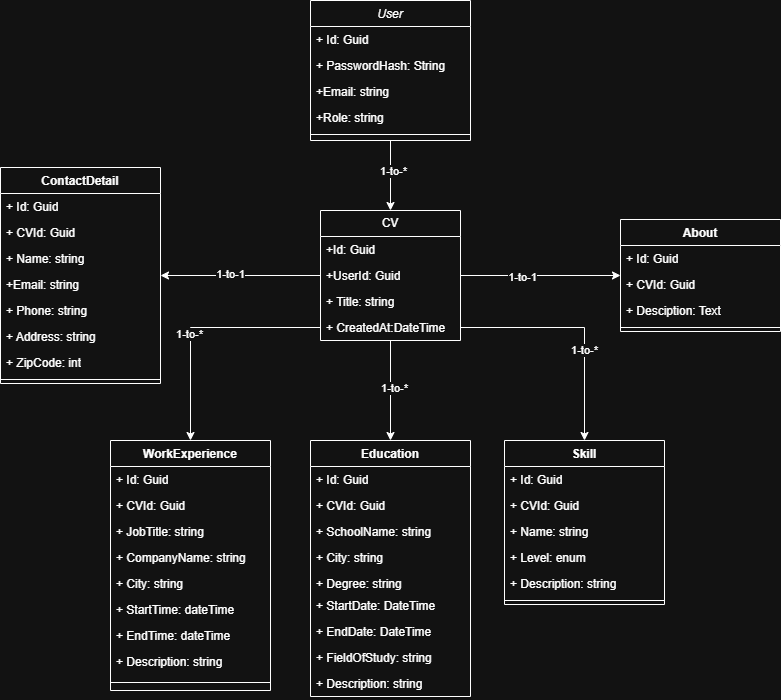

The diagram above was exported from draw.io. Its source (the exported page's mxGraphModel, read from the mxfile embedded in the PNG):
<mxGraphModel dx="2261" dy="1941" grid="1" gridSize="10" guides="1" tooltips="1" connect="1" arrows="1" fold="1" page="1" pageScale="1" pageWidth="827" pageHeight="1169" math="0" shadow="0">
  <root>
    <mxCell id="WIyWlLk6GJQsqaUBKTNV-0" />
    <mxCell id="WIyWlLk6GJQsqaUBKTNV-1" parent="WIyWlLk6GJQsqaUBKTNV-0" />
    <mxCell id="eD8XSi7rRcuGBHqLSGuL-47" style="edgeStyle=orthogonalEdgeStyle;rounded=0;orthogonalLoop=1;jettySize=auto;html=1;exitX=0.5;exitY=1;exitDx=0;exitDy=0;" edge="1" parent="WIyWlLk6GJQsqaUBKTNV-1" source="zkfFHV4jXpPFQw0GAbJ--0" target="eD8XSi7rRcuGBHqLSGuL-18">
      <mxGeometry relative="1" as="geometry" />
    </mxCell>
    <mxCell id="eD8XSi7rRcuGBHqLSGuL-48" value="1-to-*" style="edgeLabel;html=1;align=center;verticalAlign=middle;resizable=0;points=[];" vertex="1" connectable="0" parent="eD8XSi7rRcuGBHqLSGuL-47">
      <mxGeometry x="-0.1458" y="2" relative="1" as="geometry">
        <mxPoint as="offset" />
      </mxGeometry>
    </mxCell>
    <mxCell id="zkfFHV4jXpPFQw0GAbJ--0" value="User&#10;" style="swimlane;fontStyle=2;align=center;verticalAlign=top;childLayout=stackLayout;horizontal=1;startSize=26;horizontalStack=0;resizeParent=1;resizeLast=0;collapsible=1;marginBottom=0;rounded=0;shadow=0;strokeWidth=1;" parent="WIyWlLk6GJQsqaUBKTNV-1" vertex="1">
      <mxGeometry x="140" y="-180" width="160" height="140" as="geometry">
        <mxRectangle x="230" y="140" width="160" height="26" as="alternateBounds" />
      </mxGeometry>
    </mxCell>
    <mxCell id="zkfFHV4jXpPFQw0GAbJ--1" value="+ Id: Guid" style="text;align=left;verticalAlign=top;spacingLeft=4;spacingRight=4;overflow=hidden;rotatable=0;points=[[0,0.5],[1,0.5]];portConstraint=eastwest;" parent="zkfFHV4jXpPFQw0GAbJ--0" vertex="1">
      <mxGeometry y="26" width="160" height="26" as="geometry" />
    </mxCell>
    <mxCell id="zkfFHV4jXpPFQw0GAbJ--2" value="+ PasswordHash: String" style="text;align=left;verticalAlign=top;spacingLeft=4;spacingRight=4;overflow=hidden;rotatable=0;points=[[0,0.5],[1,0.5]];portConstraint=eastwest;rounded=0;shadow=0;html=0;" parent="zkfFHV4jXpPFQw0GAbJ--0" vertex="1">
      <mxGeometry y="52" width="160" height="26" as="geometry" />
    </mxCell>
    <mxCell id="zkfFHV4jXpPFQw0GAbJ--3" value="+Email: string" style="text;align=left;verticalAlign=top;spacingLeft=4;spacingRight=4;overflow=hidden;rotatable=0;points=[[0,0.5],[1,0.5]];portConstraint=eastwest;rounded=0;shadow=0;html=0;" parent="zkfFHV4jXpPFQw0GAbJ--0" vertex="1">
      <mxGeometry y="78" width="160" height="26" as="geometry" />
    </mxCell>
    <mxCell id="GhIqN7dcrAlyqo3is1rZ-11" value="+Role: string" style="text;align=left;verticalAlign=top;spacingLeft=4;spacingRight=4;overflow=hidden;rotatable=0;points=[[0,0.5],[1,0.5]];portConstraint=eastwest;rounded=0;shadow=0;html=0;" parent="zkfFHV4jXpPFQw0GAbJ--0" vertex="1">
      <mxGeometry y="104" width="160" height="26" as="geometry" />
    </mxCell>
    <mxCell id="zkfFHV4jXpPFQw0GAbJ--4" value="" style="line;html=1;strokeWidth=1;align=left;verticalAlign=middle;spacingTop=-1;spacingLeft=3;spacingRight=3;rotatable=0;labelPosition=right;points=[];portConstraint=eastwest;" parent="zkfFHV4jXpPFQw0GAbJ--0" vertex="1">
      <mxGeometry y="130" width="160" height="8" as="geometry" />
    </mxCell>
    <mxCell id="GhIqN7dcrAlyqo3is1rZ-19" value="ContactDetail" style="swimlane;fontStyle=1;align=center;verticalAlign=top;childLayout=stackLayout;horizontal=1;startSize=26;horizontalStack=0;resizeParent=1;resizeParentMax=0;resizeLast=0;collapsible=1;marginBottom=0;whiteSpace=wrap;html=1;" parent="WIyWlLk6GJQsqaUBKTNV-1" vertex="1">
      <mxGeometry x="-170" y="-13" width="160" height="216" as="geometry" />
    </mxCell>
    <mxCell id="eD8XSi7rRcuGBHqLSGuL-24" value="+ Id: Guid" style="text;strokeColor=none;fillColor=none;align=left;verticalAlign=top;spacingLeft=4;spacingRight=4;overflow=hidden;rotatable=0;points=[[0,0.5],[1,0.5]];portConstraint=eastwest;whiteSpace=wrap;html=1;" vertex="1" parent="GhIqN7dcrAlyqo3is1rZ-19">
      <mxGeometry y="26" width="160" height="26" as="geometry" />
    </mxCell>
    <mxCell id="eD8XSi7rRcuGBHqLSGuL-25" value="+ CVId: Guid" style="text;strokeColor=none;fillColor=none;align=left;verticalAlign=top;spacingLeft=4;spacingRight=4;overflow=hidden;rotatable=0;points=[[0,0.5],[1,0.5]];portConstraint=eastwest;whiteSpace=wrap;html=1;" vertex="1" parent="GhIqN7dcrAlyqo3is1rZ-19">
      <mxGeometry y="52" width="160" height="26" as="geometry" />
    </mxCell>
    <mxCell id="GhIqN7dcrAlyqo3is1rZ-20" value="+ Name: string" style="text;strokeColor=none;fillColor=none;align=left;verticalAlign=top;spacingLeft=4;spacingRight=4;overflow=hidden;rotatable=0;points=[[0,0.5],[1,0.5]];portConstraint=eastwest;whiteSpace=wrap;html=1;" parent="GhIqN7dcrAlyqo3is1rZ-19" vertex="1">
      <mxGeometry y="78" width="160" height="26" as="geometry" />
    </mxCell>
    <mxCell id="eD8XSi7rRcuGBHqLSGuL-1" value="+Email: string" style="text;strokeColor=none;fillColor=none;align=left;verticalAlign=top;spacingLeft=4;spacingRight=4;overflow=hidden;rotatable=0;points=[[0,0.5],[1,0.5]];portConstraint=eastwest;whiteSpace=wrap;html=1;" vertex="1" parent="GhIqN7dcrAlyqo3is1rZ-19">
      <mxGeometry y="104" width="160" height="26" as="geometry" />
    </mxCell>
    <mxCell id="eD8XSi7rRcuGBHqLSGuL-0" value="+ Phone: string" style="text;strokeColor=none;fillColor=none;align=left;verticalAlign=top;spacingLeft=4;spacingRight=4;overflow=hidden;rotatable=0;points=[[0,0.5],[1,0.5]];portConstraint=eastwest;whiteSpace=wrap;html=1;" vertex="1" parent="GhIqN7dcrAlyqo3is1rZ-19">
      <mxGeometry y="130" width="160" height="26" as="geometry" />
    </mxCell>
    <mxCell id="GhIqN7dcrAlyqo3is1rZ-24" value="+ Address: string" style="text;strokeColor=none;fillColor=none;align=left;verticalAlign=top;spacingLeft=4;spacingRight=4;overflow=hidden;rotatable=0;points=[[0,0.5],[1,0.5]];portConstraint=eastwest;whiteSpace=wrap;html=1;" parent="GhIqN7dcrAlyqo3is1rZ-19" vertex="1">
      <mxGeometry y="156" width="160" height="26" as="geometry" />
    </mxCell>
    <mxCell id="GhIqN7dcrAlyqo3is1rZ-25" value="+ ZipCode: int" style="text;strokeColor=none;fillColor=none;align=left;verticalAlign=top;spacingLeft=4;spacingRight=4;overflow=hidden;rotatable=0;points=[[0,0.5],[1,0.5]];portConstraint=eastwest;whiteSpace=wrap;html=1;" parent="GhIqN7dcrAlyqo3is1rZ-19" vertex="1">
      <mxGeometry y="182" width="160" height="26" as="geometry" />
    </mxCell>
    <mxCell id="GhIqN7dcrAlyqo3is1rZ-21" value="" style="line;strokeWidth=1;fillColor=none;align=left;verticalAlign=middle;spacingTop=-1;spacingLeft=3;spacingRight=3;rotatable=0;labelPosition=right;points=[];portConstraint=eastwest;strokeColor=inherit;" parent="GhIqN7dcrAlyqo3is1rZ-19" vertex="1">
      <mxGeometry y="208" width="160" height="8" as="geometry" />
    </mxCell>
    <mxCell id="eD8XSi7rRcuGBHqLSGuL-41" style="edgeStyle=orthogonalEdgeStyle;rounded=0;orthogonalLoop=1;jettySize=auto;html=1;exitX=0.5;exitY=0;exitDx=0;exitDy=0;startArrow=classic;startFill=1;endArrow=none;endFill=0;" edge="1" parent="WIyWlLk6GJQsqaUBKTNV-1" source="KVpbGod5Wx4FAXav_dqf-0" target="eD8XSi7rRcuGBHqLSGuL-18">
      <mxGeometry relative="1" as="geometry" />
    </mxCell>
    <mxCell id="eD8XSi7rRcuGBHqLSGuL-42" value="1-to-*" style="edgeLabel;html=1;align=center;verticalAlign=middle;resizable=0;points=[];" vertex="1" connectable="0" parent="eD8XSi7rRcuGBHqLSGuL-41">
      <mxGeometry x="0.0698" y="-3" relative="1" as="geometry">
        <mxPoint as="offset" />
      </mxGeometry>
    </mxCell>
    <mxCell id="KVpbGod5Wx4FAXav_dqf-0" value="Education" style="swimlane;fontStyle=1;align=center;verticalAlign=top;childLayout=stackLayout;horizontal=1;startSize=26;horizontalStack=0;resizeParent=1;resizeParentMax=0;resizeLast=0;collapsible=1;marginBottom=0;whiteSpace=wrap;html=1;" vertex="1" parent="WIyWlLk6GJQsqaUBKTNV-1">
      <mxGeometry x="140" y="260" width="160" height="256" as="geometry" />
    </mxCell>
    <mxCell id="KVpbGod5Wx4FAXav_dqf-1" value="+ Id: Guid" style="text;strokeColor=none;fillColor=none;align=left;verticalAlign=top;spacingLeft=4;spacingRight=4;overflow=hidden;rotatable=0;points=[[0,0.5],[1,0.5]];portConstraint=eastwest;whiteSpace=wrap;html=1;" vertex="1" parent="KVpbGod5Wx4FAXav_dqf-0">
      <mxGeometry y="26" width="160" height="26" as="geometry" />
    </mxCell>
    <mxCell id="eD8XSi7rRcuGBHqLSGuL-27" value="+ CVId: Guid" style="text;strokeColor=none;fillColor=none;align=left;verticalAlign=top;spacingLeft=4;spacingRight=4;overflow=hidden;rotatable=0;points=[[0,0.5],[1,0.5]];portConstraint=eastwest;whiteSpace=wrap;html=1;" vertex="1" parent="KVpbGod5Wx4FAXav_dqf-0">
      <mxGeometry y="52" width="160" height="26" as="geometry" />
    </mxCell>
    <mxCell id="KVpbGod5Wx4FAXav_dqf-3" value="+ SchoolName: string" style="text;strokeColor=none;fillColor=none;align=left;verticalAlign=top;spacingLeft=4;spacingRight=4;overflow=hidden;rotatable=0;points=[[0,0.5],[1,0.5]];portConstraint=eastwest;whiteSpace=wrap;html=1;" vertex="1" parent="KVpbGod5Wx4FAXav_dqf-0">
      <mxGeometry y="78" width="160" height="26" as="geometry" />
    </mxCell>
    <mxCell id="eD8XSi7rRcuGBHqLSGuL-29" value="+ City: string" style="text;strokeColor=none;fillColor=none;align=left;verticalAlign=top;spacingLeft=4;spacingRight=4;overflow=hidden;rotatable=0;points=[[0,0.5],[1,0.5]];portConstraint=eastwest;whiteSpace=wrap;html=1;" vertex="1" parent="KVpbGod5Wx4FAXav_dqf-0">
      <mxGeometry y="104" width="160" height="26" as="geometry" />
    </mxCell>
    <mxCell id="KVpbGod5Wx4FAXav_dqf-4" value="&lt;div&gt;+ Degree: string&lt;/div&gt;" style="text;strokeColor=none;fillColor=none;align=left;verticalAlign=top;spacingLeft=4;spacingRight=4;overflow=hidden;rotatable=0;points=[[0,0.5],[1,0.5]];portConstraint=eastwest;whiteSpace=wrap;html=1;" vertex="1" parent="KVpbGod5Wx4FAXav_dqf-0">
      <mxGeometry y="130" width="160" height="22" as="geometry" />
    </mxCell>
    <mxCell id="KVpbGod5Wx4FAXav_dqf-9" value="+ StartDate: DateTime" style="text;strokeColor=none;fillColor=none;align=left;verticalAlign=top;spacingLeft=4;spacingRight=4;overflow=hidden;rotatable=0;points=[[0,0.5],[1,0.5]];portConstraint=eastwest;whiteSpace=wrap;html=1;" vertex="1" parent="KVpbGod5Wx4FAXav_dqf-0">
      <mxGeometry y="152" width="160" height="26" as="geometry" />
    </mxCell>
    <mxCell id="KVpbGod5Wx4FAXav_dqf-12" value="+ EndDate: DateTime" style="text;strokeColor=none;fillColor=none;align=left;verticalAlign=top;spacingLeft=4;spacingRight=4;overflow=hidden;rotatable=0;points=[[0,0.5],[1,0.5]];portConstraint=eastwest;whiteSpace=wrap;html=1;" vertex="1" parent="KVpbGod5Wx4FAXav_dqf-0">
      <mxGeometry y="178" width="160" height="26" as="geometry" />
    </mxCell>
    <mxCell id="eD8XSi7rRcuGBHqLSGuL-28" value="+ FieldOfStudy: string" style="text;strokeColor=none;fillColor=none;align=left;verticalAlign=top;spacingLeft=4;spacingRight=4;overflow=hidden;rotatable=0;points=[[0,0.5],[1,0.5]];portConstraint=eastwest;whiteSpace=wrap;html=1;" vertex="1" parent="KVpbGod5Wx4FAXav_dqf-0">
      <mxGeometry y="204" width="160" height="26" as="geometry" />
    </mxCell>
    <mxCell id="eD8XSi7rRcuGBHqLSGuL-49" value="+ Description: string" style="text;strokeColor=none;fillColor=none;align=left;verticalAlign=top;spacingLeft=4;spacingRight=4;overflow=hidden;rotatable=0;points=[[0,0.5],[1,0.5]];portConstraint=eastwest;whiteSpace=wrap;html=1;" vertex="1" parent="KVpbGod5Wx4FAXav_dqf-0">
      <mxGeometry y="230" width="160" height="26" as="geometry" />
    </mxCell>
    <mxCell id="3u-fQT6jA6trj4bwOhNk-0" value="Skill" style="swimlane;fontStyle=1;align=center;verticalAlign=top;childLayout=stackLayout;horizontal=1;startSize=26;horizontalStack=0;resizeParent=1;resizeParentMax=0;resizeLast=0;collapsible=1;marginBottom=0;whiteSpace=wrap;html=1;" vertex="1" parent="WIyWlLk6GJQsqaUBKTNV-1">
      <mxGeometry x="334" y="260" width="160" height="164" as="geometry" />
    </mxCell>
    <mxCell id="3u-fQT6jA6trj4bwOhNk-1" value="+ Id: Guid" style="text;strokeColor=none;fillColor=none;align=left;verticalAlign=top;spacingLeft=4;spacingRight=4;overflow=hidden;rotatable=0;points=[[0,0.5],[1,0.5]];portConstraint=eastwest;whiteSpace=wrap;html=1;" vertex="1" parent="3u-fQT6jA6trj4bwOhNk-0">
      <mxGeometry y="26" width="160" height="26" as="geometry" />
    </mxCell>
    <mxCell id="eD8XSi7rRcuGBHqLSGuL-30" value="+ CVId: Guid" style="text;strokeColor=none;fillColor=none;align=left;verticalAlign=top;spacingLeft=4;spacingRight=4;overflow=hidden;rotatable=0;points=[[0,0.5],[1,0.5]];portConstraint=eastwest;whiteSpace=wrap;html=1;" vertex="1" parent="3u-fQT6jA6trj4bwOhNk-0">
      <mxGeometry y="52" width="160" height="26" as="geometry" />
    </mxCell>
    <mxCell id="3u-fQT6jA6trj4bwOhNk-3" value="+ Name: string" style="text;strokeColor=none;fillColor=none;align=left;verticalAlign=top;spacingLeft=4;spacingRight=4;overflow=hidden;rotatable=0;points=[[0,0.5],[1,0.5]];portConstraint=eastwest;whiteSpace=wrap;html=1;" vertex="1" parent="3u-fQT6jA6trj4bwOhNk-0">
      <mxGeometry y="78" width="160" height="26" as="geometry" />
    </mxCell>
    <mxCell id="3u-fQT6jA6trj4bwOhNk-5" value="+ Level: enum" style="text;strokeColor=none;fillColor=none;align=left;verticalAlign=top;spacingLeft=4;spacingRight=4;overflow=hidden;rotatable=0;points=[[0,0.5],[1,0.5]];portConstraint=eastwest;whiteSpace=wrap;html=1;" vertex="1" parent="3u-fQT6jA6trj4bwOhNk-0">
      <mxGeometry y="104" width="160" height="26" as="geometry" />
    </mxCell>
    <mxCell id="3u-fQT6jA6trj4bwOhNk-6" value="+ Description: string" style="text;strokeColor=none;fillColor=none;align=left;verticalAlign=top;spacingLeft=4;spacingRight=4;overflow=hidden;rotatable=0;points=[[0,0.5],[1,0.5]];portConstraint=eastwest;whiteSpace=wrap;html=1;" vertex="1" parent="3u-fQT6jA6trj4bwOhNk-0">
      <mxGeometry y="130" width="160" height="26" as="geometry" />
    </mxCell>
    <mxCell id="3u-fQT6jA6trj4bwOhNk-2" value="" style="line;strokeWidth=1;fillColor=none;align=left;verticalAlign=middle;spacingTop=-1;spacingLeft=3;spacingRight=3;rotatable=0;labelPosition=right;points=[];portConstraint=eastwest;strokeColor=inherit;" vertex="1" parent="3u-fQT6jA6trj4bwOhNk-0">
      <mxGeometry y="156" width="160" height="8" as="geometry" />
    </mxCell>
    <mxCell id="eD8XSi7rRcuGBHqLSGuL-2" value="WorkExperience" style="swimlane;fontStyle=1;align=center;verticalAlign=top;childLayout=stackLayout;horizontal=1;startSize=26;horizontalStack=0;resizeParent=1;resizeParentMax=0;resizeLast=0;collapsible=1;marginBottom=0;whiteSpace=wrap;html=1;" vertex="1" parent="WIyWlLk6GJQsqaUBKTNV-1">
      <mxGeometry x="-60" y="260" width="160" height="250" as="geometry" />
    </mxCell>
    <mxCell id="eD8XSi7rRcuGBHqLSGuL-11" value="+ Id: Guid" style="text;strokeColor=none;fillColor=none;align=left;verticalAlign=top;spacingLeft=4;spacingRight=4;overflow=hidden;rotatable=0;points=[[0,0.5],[1,0.5]];portConstraint=eastwest;whiteSpace=wrap;html=1;" vertex="1" parent="eD8XSi7rRcuGBHqLSGuL-2">
      <mxGeometry y="26" width="160" height="26" as="geometry" />
    </mxCell>
    <mxCell id="eD8XSi7rRcuGBHqLSGuL-26" value="+ CVId: Guid" style="text;strokeColor=none;fillColor=none;align=left;verticalAlign=top;spacingLeft=4;spacingRight=4;overflow=hidden;rotatable=0;points=[[0,0.5],[1,0.5]];portConstraint=eastwest;whiteSpace=wrap;html=1;" vertex="1" parent="eD8XSi7rRcuGBHqLSGuL-2">
      <mxGeometry y="52" width="160" height="26" as="geometry" />
    </mxCell>
    <mxCell id="eD8XSi7rRcuGBHqLSGuL-3" value="+ JobTitle: string" style="text;strokeColor=none;fillColor=none;align=left;verticalAlign=top;spacingLeft=4;spacingRight=4;overflow=hidden;rotatable=0;points=[[0,0.5],[1,0.5]];portConstraint=eastwest;whiteSpace=wrap;html=1;" vertex="1" parent="eD8XSi7rRcuGBHqLSGuL-2">
      <mxGeometry y="78" width="160" height="26" as="geometry" />
    </mxCell>
    <mxCell id="eD8XSi7rRcuGBHqLSGuL-6" value="+ CompanyName: string" style="text;strokeColor=none;fillColor=none;align=left;verticalAlign=top;spacingLeft=4;spacingRight=4;overflow=hidden;rotatable=0;points=[[0,0.5],[1,0.5]];portConstraint=eastwest;whiteSpace=wrap;html=1;" vertex="1" parent="eD8XSi7rRcuGBHqLSGuL-2">
      <mxGeometry y="104" width="160" height="26" as="geometry" />
    </mxCell>
    <mxCell id="eD8XSi7rRcuGBHqLSGuL-9" value="+ City: string" style="text;strokeColor=none;fillColor=none;align=left;verticalAlign=top;spacingLeft=4;spacingRight=4;overflow=hidden;rotatable=0;points=[[0,0.5],[1,0.5]];portConstraint=eastwest;whiteSpace=wrap;html=1;" vertex="1" parent="eD8XSi7rRcuGBHqLSGuL-2">
      <mxGeometry y="130" width="160" height="26" as="geometry" />
    </mxCell>
    <mxCell id="eD8XSi7rRcuGBHqLSGuL-7" value="+ StartTime: dateTime" style="text;strokeColor=none;fillColor=none;align=left;verticalAlign=top;spacingLeft=4;spacingRight=4;overflow=hidden;rotatable=0;points=[[0,0.5],[1,0.5]];portConstraint=eastwest;whiteSpace=wrap;html=1;" vertex="1" parent="eD8XSi7rRcuGBHqLSGuL-2">
      <mxGeometry y="156" width="160" height="26" as="geometry" />
    </mxCell>
    <mxCell id="eD8XSi7rRcuGBHqLSGuL-8" value="+ EndTime: dateTime" style="text;strokeColor=none;fillColor=none;align=left;verticalAlign=top;spacingLeft=4;spacingRight=4;overflow=hidden;rotatable=0;points=[[0,0.5],[1,0.5]];portConstraint=eastwest;whiteSpace=wrap;html=1;" vertex="1" parent="eD8XSi7rRcuGBHqLSGuL-2">
      <mxGeometry y="182" width="160" height="26" as="geometry" />
    </mxCell>
    <mxCell id="eD8XSi7rRcuGBHqLSGuL-10" value="+ Description: string" style="text;strokeColor=none;fillColor=none;align=left;verticalAlign=top;spacingLeft=4;spacingRight=4;overflow=hidden;rotatable=0;points=[[0,0.5],[1,0.5]];portConstraint=eastwest;whiteSpace=wrap;html=1;" vertex="1" parent="eD8XSi7rRcuGBHqLSGuL-2">
      <mxGeometry y="208" width="160" height="26" as="geometry" />
    </mxCell>
    <mxCell id="eD8XSi7rRcuGBHqLSGuL-4" value="" style="line;strokeWidth=1;fillColor=none;align=left;verticalAlign=middle;spacingTop=-1;spacingLeft=3;spacingRight=3;rotatable=0;labelPosition=right;points=[];portConstraint=eastwest;strokeColor=inherit;" vertex="1" parent="eD8XSi7rRcuGBHqLSGuL-2">
      <mxGeometry y="234" width="160" height="16" as="geometry" />
    </mxCell>
    <mxCell id="eD8XSi7rRcuGBHqLSGuL-18" value="CV" style="swimlane;fontStyle=0;childLayout=stackLayout;horizontal=1;startSize=26;fillColor=none;horizontalStack=0;resizeParent=1;resizeParentMax=0;resizeLast=0;collapsible=1;marginBottom=0;whiteSpace=wrap;html=1;" vertex="1" parent="WIyWlLk6GJQsqaUBKTNV-1">
      <mxGeometry x="150" y="30" width="140" height="130" as="geometry" />
    </mxCell>
    <mxCell id="eD8XSi7rRcuGBHqLSGuL-19" value="+Id: Guid" style="text;strokeColor=none;fillColor=none;align=left;verticalAlign=top;spacingLeft=4;spacingRight=4;overflow=hidden;rotatable=0;points=[[0,0.5],[1,0.5]];portConstraint=eastwest;whiteSpace=wrap;html=1;" vertex="1" parent="eD8XSi7rRcuGBHqLSGuL-18">
      <mxGeometry y="26" width="140" height="26" as="geometry" />
    </mxCell>
    <mxCell id="eD8XSi7rRcuGBHqLSGuL-20" value="+UserId: Guid" style="text;strokeColor=none;fillColor=none;align=left;verticalAlign=top;spacingLeft=4;spacingRight=4;overflow=hidden;rotatable=0;points=[[0,0.5],[1,0.5]];portConstraint=eastwest;whiteSpace=wrap;html=1;" vertex="1" parent="eD8XSi7rRcuGBHqLSGuL-18">
      <mxGeometry y="52" width="140" height="26" as="geometry" />
    </mxCell>
    <mxCell id="eD8XSi7rRcuGBHqLSGuL-21" value="+ Title: string" style="text;strokeColor=none;fillColor=none;align=left;verticalAlign=top;spacingLeft=4;spacingRight=4;overflow=hidden;rotatable=0;points=[[0,0.5],[1,0.5]];portConstraint=eastwest;whiteSpace=wrap;html=1;" vertex="1" parent="eD8XSi7rRcuGBHqLSGuL-18">
      <mxGeometry y="78" width="140" height="26" as="geometry" />
    </mxCell>
    <mxCell id="eD8XSi7rRcuGBHqLSGuL-22" value="+ CreatedAt:DateTime" style="text;strokeColor=none;fillColor=none;align=left;verticalAlign=top;spacingLeft=4;spacingRight=4;overflow=hidden;rotatable=0;points=[[0,0.5],[1,0.5]];portConstraint=eastwest;whiteSpace=wrap;html=1;" vertex="1" parent="eD8XSi7rRcuGBHqLSGuL-18">
      <mxGeometry y="104" width="140" height="26" as="geometry" />
    </mxCell>
    <mxCell id="eD8XSi7rRcuGBHqLSGuL-31" value="About" style="swimlane;fontStyle=1;align=center;verticalAlign=top;childLayout=stackLayout;horizontal=1;startSize=26;horizontalStack=0;resizeParent=1;resizeParentMax=0;resizeLast=0;collapsible=1;marginBottom=0;whiteSpace=wrap;html=1;" vertex="1" parent="WIyWlLk6GJQsqaUBKTNV-1">
      <mxGeometry x="450" y="39" width="160" height="112" as="geometry" />
    </mxCell>
    <mxCell id="eD8XSi7rRcuGBHqLSGuL-32" value="+ Id: Guid" style="text;strokeColor=none;fillColor=none;align=left;verticalAlign=top;spacingLeft=4;spacingRight=4;overflow=hidden;rotatable=0;points=[[0,0.5],[1,0.5]];portConstraint=eastwest;whiteSpace=wrap;html=1;" vertex="1" parent="eD8XSi7rRcuGBHqLSGuL-31">
      <mxGeometry y="26" width="160" height="26" as="geometry" />
    </mxCell>
    <mxCell id="eD8XSi7rRcuGBHqLSGuL-36" value="+ CVId: Guid" style="text;strokeColor=none;fillColor=none;align=left;verticalAlign=top;spacingLeft=4;spacingRight=4;overflow=hidden;rotatable=0;points=[[0,0.5],[1,0.5]];portConstraint=eastwest;whiteSpace=wrap;html=1;" vertex="1" parent="eD8XSi7rRcuGBHqLSGuL-31">
      <mxGeometry y="52" width="160" height="26" as="geometry" />
    </mxCell>
    <mxCell id="eD8XSi7rRcuGBHqLSGuL-35" value="+ Desciption: Text" style="text;strokeColor=none;fillColor=none;align=left;verticalAlign=top;spacingLeft=4;spacingRight=4;overflow=hidden;rotatable=0;points=[[0,0.5],[1,0.5]];portConstraint=eastwest;whiteSpace=wrap;html=1;" vertex="1" parent="eD8XSi7rRcuGBHqLSGuL-31">
      <mxGeometry y="78" width="160" height="26" as="geometry" />
    </mxCell>
    <mxCell id="eD8XSi7rRcuGBHqLSGuL-33" value="" style="line;strokeWidth=1;fillColor=none;align=left;verticalAlign=middle;spacingTop=-1;spacingLeft=3;spacingRight=3;rotatable=0;labelPosition=right;points=[];portConstraint=eastwest;strokeColor=inherit;" vertex="1" parent="eD8XSi7rRcuGBHqLSGuL-31">
      <mxGeometry y="104" width="160" height="8" as="geometry" />
    </mxCell>
    <mxCell id="eD8XSi7rRcuGBHqLSGuL-37" style="edgeStyle=orthogonalEdgeStyle;rounded=0;orthogonalLoop=1;jettySize=auto;html=1;exitX=0;exitY=0.5;exitDx=0;exitDy=0;" edge="1" parent="WIyWlLk6GJQsqaUBKTNV-1" source="eD8XSi7rRcuGBHqLSGuL-20" target="GhIqN7dcrAlyqo3is1rZ-19">
      <mxGeometry relative="1" as="geometry" />
    </mxCell>
    <mxCell id="eD8XSi7rRcuGBHqLSGuL-38" value="1-to-1" style="edgeLabel;html=1;align=center;verticalAlign=middle;resizable=0;points=[];" vertex="1" connectable="0" parent="eD8XSi7rRcuGBHqLSGuL-37">
      <mxGeometry x="0.1429" y="-2" relative="1" as="geometry">
        <mxPoint as="offset" />
      </mxGeometry>
    </mxCell>
    <mxCell id="eD8XSi7rRcuGBHqLSGuL-39" style="edgeStyle=orthogonalEdgeStyle;rounded=0;orthogonalLoop=1;jettySize=auto;html=1;exitX=0;exitY=0.5;exitDx=0;exitDy=0;" edge="1" parent="WIyWlLk6GJQsqaUBKTNV-1" source="eD8XSi7rRcuGBHqLSGuL-22" target="eD8XSi7rRcuGBHqLSGuL-2">
      <mxGeometry relative="1" as="geometry" />
    </mxCell>
    <mxCell id="eD8XSi7rRcuGBHqLSGuL-40" value="1-to-*" style="edgeLabel;html=1;align=center;verticalAlign=middle;resizable=0;points=[];" vertex="1" connectable="0" parent="eD8XSi7rRcuGBHqLSGuL-39">
      <mxGeometry x="0.1155" y="-2" relative="1" as="geometry">
        <mxPoint as="offset" />
      </mxGeometry>
    </mxCell>
    <mxCell id="eD8XSi7rRcuGBHqLSGuL-43" style="edgeStyle=orthogonalEdgeStyle;rounded=0;orthogonalLoop=1;jettySize=auto;html=1;exitX=1;exitY=0.5;exitDx=0;exitDy=0;" edge="1" parent="WIyWlLk6GJQsqaUBKTNV-1" source="eD8XSi7rRcuGBHqLSGuL-22" target="3u-fQT6jA6trj4bwOhNk-0">
      <mxGeometry relative="1" as="geometry" />
    </mxCell>
    <mxCell id="eD8XSi7rRcuGBHqLSGuL-44" value="1-to-*" style="edgeLabel;html=1;align=center;verticalAlign=middle;resizable=0;points=[];" vertex="1" connectable="0" parent="eD8XSi7rRcuGBHqLSGuL-43">
      <mxGeometry x="0.229" y="-1" relative="1" as="geometry">
        <mxPoint as="offset" />
      </mxGeometry>
    </mxCell>
    <mxCell id="eD8XSi7rRcuGBHqLSGuL-45" style="edgeStyle=orthogonalEdgeStyle;rounded=0;orthogonalLoop=1;jettySize=auto;html=1;exitX=1;exitY=0.5;exitDx=0;exitDy=0;" edge="1" parent="WIyWlLk6GJQsqaUBKTNV-1" source="eD8XSi7rRcuGBHqLSGuL-20" target="eD8XSi7rRcuGBHqLSGuL-31">
      <mxGeometry relative="1" as="geometry" />
    </mxCell>
    <mxCell id="eD8XSi7rRcuGBHqLSGuL-46" value="1-to-1" style="edgeLabel;html=1;align=center;verticalAlign=middle;resizable=0;points=[];" vertex="1" connectable="0" parent="eD8XSi7rRcuGBHqLSGuL-45">
      <mxGeometry x="-0.2342" y="-1" relative="1" as="geometry">
        <mxPoint as="offset" />
      </mxGeometry>
    </mxCell>
  </root>
</mxGraphModel>